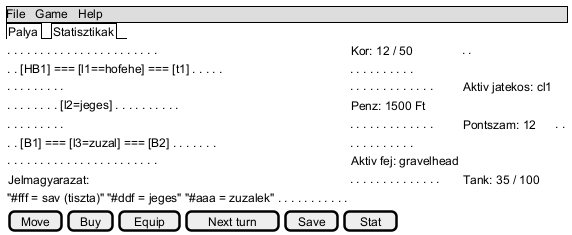

The diagram above was rendered by PlantUML. Its source (embedded in the PNG):
@startsalt
{
{* File | Game | Help }
{/ Palya | Statisztikak }
{
. . . . . . . . . . . . . . . . . . . . . . . | { Kor: 12 / 50 } . .
. . [HB1] === [l1==hofehe] === [t1] . . . . . | . . . . . . . . . .
. . . . . . . . . | . . . . . . . . . . . . . | { Aktiv jatekos: cl1 }
. . . . . . . . [l2=jeges] . . . . . . . . . . | { Penz: 1500 Ft } .
. . . . . . . . . | . . . . . . . . . . . . . | { Pontszam: 12 } . .
. . [B1] === [l3=zuzal] === [B2] . . . . . . . | . . . . . . . . . .
. . . . . . . . . . . . . . . . . . . . . . . | { Aktiv fej: gravelhead }
{ Jelmagyarazat: } . . . . . . . . . . . . . . | { Tank: 35 / 100 }
"#fff = sav (tiszta)" "#ddf = jeges" "#aaa = zuzalek" . . . . . . . . . . .
}
{ [ Move ] | [ Buy ] | [ Equip ] | [ Next turn ] | [ Save ] | [ Stat ] }
}
@endsalt